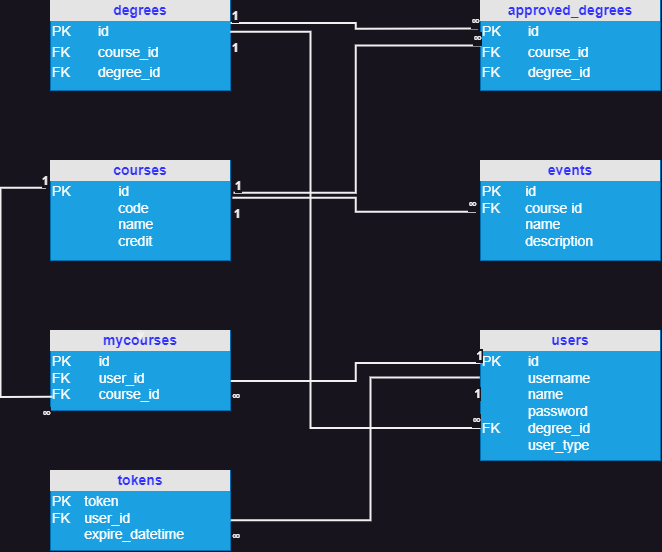

The diagram above was exported from draw.io. Its source (the exported page's mxGraphModel, read from the mxfile embedded in the PNG):
<mxGraphModel dx="3200" dy="1497" grid="1" gridSize="10" guides="1" tooltips="1" connect="1" arrows="1" fold="1" page="1" pageScale="1" pageWidth="1000" pageHeight="1000" math="0" shadow="0">
  <root>
    <mxCell id="0" />
    <mxCell id="1" parent="0" />
    <mxCell id="R4pQ3y30LR2KhfP-ZFfu-1" value="&lt;div style=&quot;text-align: center; box-sizing: border-box; width: 100%; background: rgb(228, 228, 228); padding: 2px; font-size: 14px;&quot;&gt;&lt;font color=&quot;#3333ff&quot;&gt;&lt;b&gt;approved_degrees&lt;/b&gt;&lt;/font&gt;&lt;/div&gt;&lt;table style=&quot;width: 100%; font-size: 14px;&quot; cellpadding=&quot;2&quot; cellspacing=&quot;0&quot;&gt;&lt;tbody&gt;&lt;tr&gt;&lt;td&gt;&lt;font style=&quot;font-size: 14px;&quot;&gt;PK&lt;/font&gt;&lt;/td&gt;&lt;td&gt;&lt;font style=&quot;font-size: 14px;&quot;&gt;id&lt;/font&gt;&lt;/td&gt;&lt;/tr&gt;&lt;tr&gt;&lt;td&gt;&lt;font style=&quot;font-size: 14px;&quot;&gt;FK&lt;/font&gt;&lt;/td&gt;&lt;td&gt;&lt;font style=&quot;font-size: 14px;&quot;&gt;course_id&lt;/font&gt;&lt;/td&gt;&lt;/tr&gt;&lt;tr&gt;&lt;td&gt;&lt;font style=&quot;font-size: 14px;&quot;&gt;FK&lt;/font&gt;&lt;/td&gt;&lt;td&gt;&lt;font style=&quot;font-size: 14px;&quot;&gt;degree_id&lt;/font&gt;&lt;/td&gt;&lt;/tr&gt;&lt;/tbody&gt;&lt;/table&gt;" style="verticalAlign=top;align=left;overflow=fill;html=1;whiteSpace=wrap;fillColor=#1ba1e2;fontColor=#ffffff;strokeColor=#006EAF;" vertex="1" parent="1">
      <mxGeometry x="500" y="140" width="180" height="90" as="geometry" />
    </mxCell>
    <mxCell id="R4pQ3y30LR2KhfP-ZFfu-2" value="&lt;div style=&quot;text-align: center; box-sizing: border-box; width: 100%; background: rgb(228, 228, 228); padding: 2px; font-size: 14px;&quot;&gt;&lt;font color=&quot;#3333ff&quot;&gt;&lt;b&gt;degrees&lt;/b&gt;&lt;/font&gt;&lt;/div&gt;&lt;table style=&quot;width: 100%; font-size: 14px;&quot; cellpadding=&quot;2&quot; cellspacing=&quot;0&quot;&gt;&lt;tbody&gt;&lt;tr&gt;&lt;td&gt;&lt;font style=&quot;font-size: 14px;&quot;&gt;PK&lt;/font&gt;&lt;/td&gt;&lt;td&gt;&lt;font style=&quot;font-size: 14px;&quot;&gt;id&lt;/font&gt;&lt;/td&gt;&lt;/tr&gt;&lt;tr&gt;&lt;td&gt;&lt;font style=&quot;font-size: 14px;&quot;&gt;FK&lt;/font&gt;&lt;/td&gt;&lt;td&gt;&lt;font style=&quot;font-size: 14px;&quot;&gt;course_id&lt;/font&gt;&lt;/td&gt;&lt;/tr&gt;&lt;tr&gt;&lt;td&gt;&lt;font style=&quot;font-size: 14px;&quot;&gt;FK&lt;/font&gt;&lt;/td&gt;&lt;td&gt;&lt;font style=&quot;font-size: 14px;&quot;&gt;degree_id&lt;/font&gt;&lt;/td&gt;&lt;/tr&gt;&lt;/tbody&gt;&lt;/table&gt;" style="verticalAlign=top;align=left;overflow=fill;html=1;whiteSpace=wrap;fillColor=#1ba1e2;fontColor=#ffffff;strokeColor=#006EAF;" vertex="1" parent="1">
      <mxGeometry x="70" y="140" width="180" height="90" as="geometry" />
    </mxCell>
    <mxCell id="R4pQ3y30LR2KhfP-ZFfu-3" value="" style="endArrow=none;html=1;edgeStyle=orthogonalEdgeStyle;rounded=0;exitX=1;exitY=0.25;exitDx=0;exitDy=0;entryX=-0.014;entryY=0.311;entryDx=0;entryDy=0;entryPerimeter=0;strokeWidth=2;" edge="1" parent="1" source="R4pQ3y30LR2KhfP-ZFfu-2" target="R4pQ3y30LR2KhfP-ZFfu-1">
      <mxGeometry relative="1" as="geometry">
        <mxPoint x="260" y="170" as="sourcePoint" />
        <mxPoint x="420" y="170" as="targetPoint" />
      </mxGeometry>
    </mxCell>
    <mxCell id="R4pQ3y30LR2KhfP-ZFfu-4" value="&lt;font style=&quot;font-size: 12px;&quot;&gt;&lt;b&gt;1&lt;/b&gt;&lt;/font&gt;" style="edgeLabel;resizable=0;html=1;align=left;verticalAlign=bottom;" connectable="0" vertex="1" parent="R4pQ3y30LR2KhfP-ZFfu-3">
      <mxGeometry x="-1" relative="1" as="geometry" />
    </mxCell>
    <mxCell id="R4pQ3y30LR2KhfP-ZFfu-5" value="&lt;b style=&quot;font-size: 12px;&quot;&gt;∞&lt;/b&gt;" style="edgeLabel;resizable=0;html=1;align=right;verticalAlign=bottom;" connectable="0" vertex="1" parent="R4pQ3y30LR2KhfP-ZFfu-3">
      <mxGeometry x="1" relative="1" as="geometry" />
    </mxCell>
    <mxCell id="R4pQ3y30LR2KhfP-ZFfu-6" value="&lt;div style=&quot;text-align: center; box-sizing: border-box; width: 100%; background: rgb(228, 228, 228); padding: 2px; font-size: 14px;&quot;&gt;&lt;font color=&quot;#3333ff&quot;&gt;&lt;b&gt;courses&lt;/b&gt;&lt;/font&gt;&lt;/div&gt;&lt;table style=&quot;width: 100%; font-size: 14px;&quot; cellpadding=&quot;2&quot; cellspacing=&quot;0&quot;&gt;&lt;tbody&gt;&lt;tr&gt;&lt;td&gt;&lt;font style=&quot;font-size: 14px;&quot;&gt;PK&lt;br&gt;&lt;br&gt;&lt;br&gt;&lt;br&gt;&lt;/font&gt;&lt;/td&gt;&lt;td&gt;&lt;font style=&quot;font-size: 14px;&quot;&gt;id&lt;br&gt;code&lt;br&gt;name&lt;br&gt;credit&lt;br&gt;&lt;/font&gt;&lt;/td&gt;&lt;/tr&gt;&lt;/tbody&gt;&lt;/table&gt;" style="verticalAlign=top;align=left;overflow=fill;html=1;whiteSpace=wrap;fillColor=#1ba1e2;fontColor=#ffffff;strokeColor=#006EAF;movable=1;resizable=1;rotatable=1;deletable=1;editable=1;locked=0;connectable=1;" vertex="1" parent="1">
      <mxGeometry x="70" y="300" width="180" height="100" as="geometry" />
    </mxCell>
    <mxCell id="R4pQ3y30LR2KhfP-ZFfu-10" value="&lt;div style=&quot;text-align: center; box-sizing: border-box; width: 100%; background: rgb(228, 228, 228); padding: 2px; font-size: 14px;&quot;&gt;&lt;font color=&quot;#3333ff&quot;&gt;&lt;b&gt;events&lt;/b&gt;&lt;/font&gt;&lt;/div&gt;&lt;table style=&quot;width: 100%; font-size: 14px;&quot; cellpadding=&quot;2&quot; cellspacing=&quot;0&quot;&gt;&lt;tbody&gt;&lt;tr&gt;&lt;td&gt;&lt;font style=&quot;font-size: 14px;&quot;&gt;PK&lt;br&gt;FK&lt;br&gt;&lt;br&gt;&lt;br&gt;&lt;/font&gt;&lt;/td&gt;&lt;td&gt;&lt;font style=&quot;font-size: 14px;&quot;&gt;id&lt;br&gt;course id&lt;br&gt;name&lt;br&gt;description&lt;/font&gt;&lt;/td&gt;&lt;/tr&gt;&lt;/tbody&gt;&lt;/table&gt;" style="verticalAlign=top;align=left;overflow=fill;html=1;whiteSpace=wrap;fillColor=#1ba1e2;fontColor=#ffffff;strokeColor=#006EAF;movable=1;resizable=1;rotatable=1;deletable=1;editable=1;locked=0;connectable=1;" vertex="1" parent="1">
      <mxGeometry x="500" y="300" width="180" height="100" as="geometry" />
    </mxCell>
    <mxCell id="R4pQ3y30LR2KhfP-ZFfu-11" value="" style="endArrow=none;html=1;edgeStyle=orthogonalEdgeStyle;rounded=0;strokeWidth=2;exitX=1.011;exitY=0.372;exitDx=0;exitDy=0;entryX=-0.026;entryY=0.513;entryDx=0;entryDy=0;entryPerimeter=0;exitPerimeter=0;" edge="1" parent="1" source="R4pQ3y30LR2KhfP-ZFfu-6" target="R4pQ3y30LR2KhfP-ZFfu-10">
      <mxGeometry relative="1" as="geometry">
        <mxPoint x="260" y="330" as="sourcePoint" />
        <mxPoint x="430" y="330" as="targetPoint" />
      </mxGeometry>
    </mxCell>
    <mxCell id="R4pQ3y30LR2KhfP-ZFfu-12" value="&lt;font style=&quot;font-size: 12px;&quot;&gt;&lt;b&gt;1&lt;/b&gt;&lt;/font&gt;" style="edgeLabel;resizable=0;html=1;align=left;verticalAlign=bottom;" connectable="0" vertex="1" parent="R4pQ3y30LR2KhfP-ZFfu-11">
      <mxGeometry x="-1" relative="1" as="geometry">
        <mxPoint y="23" as="offset" />
      </mxGeometry>
    </mxCell>
    <mxCell id="R4pQ3y30LR2KhfP-ZFfu-13" value="&lt;font style=&quot;font-size: 12px;&quot;&gt;&lt;b&gt;∞&lt;/b&gt;&lt;/font&gt;" style="edgeLabel;resizable=0;html=1;align=right;verticalAlign=bottom;" connectable="0" vertex="1" parent="R4pQ3y30LR2KhfP-ZFfu-11">
      <mxGeometry x="1" relative="1" as="geometry" />
    </mxCell>
    <mxCell id="R4pQ3y30LR2KhfP-ZFfu-14" value="&lt;div style=&quot;text-align: center; box-sizing: border-box; width: 100%; background: rgb(228, 228, 228); padding: 2px; font-size: 14px;&quot;&gt;&lt;font color=&quot;#3333ff&quot;&gt;&lt;b&gt;mycourses&lt;/b&gt;&lt;/font&gt;&lt;/div&gt;&lt;table style=&quot;width: 100%; font-size: 14px;&quot; cellpadding=&quot;2&quot; cellspacing=&quot;0&quot;&gt;&lt;tbody&gt;&lt;tr&gt;&lt;td&gt;&lt;font style=&quot;font-size: 14px;&quot;&gt;PK&lt;br&gt;FK&lt;br&gt;FK&lt;/font&gt;&lt;/td&gt;&lt;td&gt;&lt;font style=&quot;font-size: 14px;&quot;&gt;id&lt;br&gt;user_id&lt;br&gt;course_id&lt;br&gt;&lt;/font&gt;&lt;/td&gt;&lt;/tr&gt;&lt;/tbody&gt;&lt;/table&gt;" style="verticalAlign=top;align=left;overflow=fill;html=1;whiteSpace=wrap;fillColor=#1ba1e2;fontColor=#ffffff;strokeColor=#006EAF;movable=1;resizable=1;rotatable=1;deletable=1;editable=1;locked=0;connectable=1;" vertex="1" parent="1">
      <mxGeometry x="70" y="470" width="180" height="80" as="geometry" />
    </mxCell>
    <mxCell id="R4pQ3y30LR2KhfP-ZFfu-15" value="" style="endArrow=none;html=1;edgeStyle=orthogonalEdgeStyle;rounded=0;exitX=-0.026;exitY=0.272;exitDx=0;exitDy=0;exitPerimeter=0;strokeWidth=2;entryX=0.011;entryY=0.829;entryDx=0;entryDy=0;entryPerimeter=0;" edge="1" parent="1" source="R4pQ3y30LR2KhfP-ZFfu-6" target="R4pQ3y30LR2KhfP-ZFfu-14">
      <mxGeometry relative="1" as="geometry">
        <mxPoint x="20" y="331" as="sourcePoint" />
        <mxPoint x="20" y="540" as="targetPoint" />
        <Array as="points">
          <mxPoint x="20" y="327" />
          <mxPoint x="20" y="536" />
        </Array>
      </mxGeometry>
    </mxCell>
    <mxCell id="R4pQ3y30LR2KhfP-ZFfu-16" value="&lt;font style=&quot;font-size: 12px;&quot;&gt;&lt;b&gt;1&lt;/b&gt;&lt;/font&gt;" style="edgeLabel;resizable=0;html=1;align=left;verticalAlign=bottom;" connectable="0" vertex="1" parent="R4pQ3y30LR2KhfP-ZFfu-15">
      <mxGeometry x="-1" relative="1" as="geometry">
        <mxPoint x="-5" as="offset" />
      </mxGeometry>
    </mxCell>
    <mxCell id="R4pQ3y30LR2KhfP-ZFfu-17" value="&lt;b style=&quot;font-size: 12px;&quot;&gt;∞&lt;/b&gt;" style="edgeLabel;resizable=0;html=1;align=right;verticalAlign=bottom;" connectable="0" vertex="1" parent="R4pQ3y30LR2KhfP-ZFfu-15">
      <mxGeometry x="1" relative="1" as="geometry">
        <mxPoint x="-2" y="24" as="offset" />
      </mxGeometry>
    </mxCell>
    <mxCell id="R4pQ3y30LR2KhfP-ZFfu-18" value="" style="endArrow=none;html=1;edgeStyle=orthogonalEdgeStyle;rounded=0;strokeWidth=2;exitX=1.016;exitY=0.322;exitDx=0;exitDy=0;exitPerimeter=0;entryX=0;entryY=0.5;entryDx=0;entryDy=0;" edge="1" parent="1" source="R4pQ3y30LR2KhfP-ZFfu-6" target="R4pQ3y30LR2KhfP-ZFfu-1">
      <mxGeometry relative="1" as="geometry">
        <mxPoint x="260" y="320" as="sourcePoint" />
        <mxPoint x="358" y="190" as="targetPoint" />
      </mxGeometry>
    </mxCell>
    <mxCell id="R4pQ3y30LR2KhfP-ZFfu-19" value="&lt;font style=&quot;font-size: 12px;&quot;&gt;&lt;b&gt;1&lt;/b&gt;&lt;/font&gt;" style="edgeLabel;resizable=0;html=1;align=left;verticalAlign=bottom;" connectable="0" vertex="1" parent="R4pQ3y30LR2KhfP-ZFfu-18">
      <mxGeometry x="-1" relative="1" as="geometry" />
    </mxCell>
    <mxCell id="R4pQ3y30LR2KhfP-ZFfu-20" value="&lt;font style=&quot;font-size: 12px;&quot;&gt;&lt;b&gt;∞&lt;/b&gt;&lt;/font&gt;" style="edgeLabel;resizable=0;html=1;align=right;verticalAlign=bottom;" connectable="0" vertex="1" parent="R4pQ3y30LR2KhfP-ZFfu-18">
      <mxGeometry x="1" relative="1" as="geometry" />
    </mxCell>
    <mxCell id="R4pQ3y30LR2KhfP-ZFfu-21" value="&lt;div style=&quot;text-align: center; box-sizing: border-box; width: 100%; background: rgb(228, 228, 228); padding: 2px; font-size: 14px;&quot;&gt;&lt;font color=&quot;#3333ff&quot;&gt;&lt;b&gt;users&lt;/b&gt;&lt;/font&gt;&lt;/div&gt;&lt;table style=&quot;width: 100%; font-size: 14px;&quot; cellpadding=&quot;2&quot; cellspacing=&quot;0&quot;&gt;&lt;tbody&gt;&lt;tr&gt;&lt;td&gt;&lt;font style=&quot;font-size: 14px;&quot;&gt;PK&lt;br&gt;&lt;br&gt;&lt;br&gt;&lt;br&gt;FK&lt;br&gt;&lt;br&gt;&lt;/font&gt;&lt;/td&gt;&lt;td&gt;&lt;font style=&quot;font-size: 14px;&quot;&gt;id&lt;br&gt;username&lt;br&gt;name&lt;br&gt;password&lt;br&gt;degree_id&lt;br&gt;user_type&lt;/font&gt;&lt;/td&gt;&lt;/tr&gt;&lt;/tbody&gt;&lt;/table&gt;" style="verticalAlign=top;align=left;overflow=fill;html=1;whiteSpace=wrap;fillColor=#1ba1e2;fontColor=#ffffff;strokeColor=#006EAF;movable=1;resizable=1;rotatable=1;deletable=1;editable=1;locked=0;connectable=1;" vertex="1" parent="1">
      <mxGeometry x="500" y="470" width="180" height="130" as="geometry" />
    </mxCell>
    <mxCell id="R4pQ3y30LR2KhfP-ZFfu-22" value="" style="endArrow=none;html=1;edgeStyle=orthogonalEdgeStyle;rounded=0;strokeWidth=2;exitX=1.002;exitY=0.631;exitDx=0;exitDy=0;exitPerimeter=0;entryX=0;entryY=0.25;entryDx=0;entryDy=0;" edge="1" parent="1" source="R4pQ3y30LR2KhfP-ZFfu-14" target="R4pQ3y30LR2KhfP-ZFfu-21">
      <mxGeometry relative="1" as="geometry">
        <mxPoint x="270" y="520" as="sourcePoint" />
        <mxPoint x="473" y="521" as="targetPoint" />
      </mxGeometry>
    </mxCell>
    <mxCell id="R4pQ3y30LR2KhfP-ZFfu-23" value="&lt;font style=&quot;font-size: 12px;&quot;&gt;&lt;b&gt;∞&lt;/b&gt;&lt;/font&gt;" style="edgeLabel;resizable=0;html=1;align=left;verticalAlign=bottom;" connectable="0" vertex="1" parent="R4pQ3y30LR2KhfP-ZFfu-22">
      <mxGeometry x="-1" relative="1" as="geometry">
        <mxPoint y="23" as="offset" />
      </mxGeometry>
    </mxCell>
    <mxCell id="R4pQ3y30LR2KhfP-ZFfu-24" value="&lt;font style=&quot;font-size: 12px;&quot;&gt;&lt;b&gt;1&lt;/b&gt;&lt;/font&gt;" style="edgeLabel;resizable=0;html=1;align=right;verticalAlign=bottom;" connectable="0" vertex="1" parent="R4pQ3y30LR2KhfP-ZFfu-22">
      <mxGeometry x="1" relative="1" as="geometry" />
    </mxCell>
    <mxCell id="R4pQ3y30LR2KhfP-ZFfu-25" value="" style="endArrow=none;html=1;edgeStyle=orthogonalEdgeStyle;rounded=0;strokeWidth=2;entryX=0;entryY=0.75;entryDx=0;entryDy=0;exitX=0.998;exitY=0.347;exitDx=0;exitDy=0;exitPerimeter=0;" edge="1" parent="1" source="R4pQ3y30LR2KhfP-ZFfu-2" target="R4pQ3y30LR2KhfP-ZFfu-21">
      <mxGeometry relative="1" as="geometry">
        <mxPoint x="260" y="175" as="sourcePoint" />
        <mxPoint x="473" y="570" as="targetPoint" />
        <Array as="points">
          <mxPoint x="330" y="171" />
          <mxPoint x="330" y="568" />
        </Array>
      </mxGeometry>
    </mxCell>
    <mxCell id="R4pQ3y30LR2KhfP-ZFfu-26" value="&lt;font style=&quot;font-size: 12px;&quot;&gt;&lt;b&gt;1&lt;/b&gt;&lt;/font&gt;" style="edgeLabel;resizable=0;html=1;align=left;verticalAlign=bottom;" connectable="0" vertex="1" parent="R4pQ3y30LR2KhfP-ZFfu-25">
      <mxGeometry x="-1" relative="1" as="geometry">
        <mxPoint y="23" as="offset" />
      </mxGeometry>
    </mxCell>
    <mxCell id="R4pQ3y30LR2KhfP-ZFfu-27" value="&lt;font style=&quot;font-size: 12px;&quot;&gt;&lt;b&gt;∞&lt;/b&gt;&lt;/font&gt;" style="edgeLabel;resizable=0;html=1;align=right;verticalAlign=bottom;" connectable="0" vertex="1" parent="R4pQ3y30LR2KhfP-ZFfu-25">
      <mxGeometry x="1" relative="1" as="geometry" />
    </mxCell>
    <mxCell id="R4pQ3y30LR2KhfP-ZFfu-28" style="edgeStyle=orthogonalEdgeStyle;rounded=0;orthogonalLoop=1;jettySize=auto;html=1;exitX=0.5;exitY=0;exitDx=0;exitDy=0;entryX=0.502;entryY=0.125;entryDx=0;entryDy=0;entryPerimeter=0;" edge="1" parent="1" source="R4pQ3y30LR2KhfP-ZFfu-14" target="R4pQ3y30LR2KhfP-ZFfu-14">
      <mxGeometry relative="1" as="geometry" />
    </mxCell>
    <mxCell id="R4pQ3y30LR2KhfP-ZFfu-29" value="&lt;div style=&quot;text-align: center; box-sizing: border-box; width: 100%; background: rgb(228, 228, 228); padding: 2px; font-size: 14px;&quot;&gt;&lt;font color=&quot;#3333ff&quot;&gt;&lt;b&gt;tokens&lt;/b&gt;&lt;/font&gt;&lt;/div&gt;&lt;table style=&quot;width: 100%; font-size: 14px;&quot; cellpadding=&quot;2&quot; cellspacing=&quot;0&quot;&gt;&lt;tbody&gt;&lt;tr&gt;&lt;td&gt;&lt;font style=&quot;font-size: 14px;&quot;&gt;PK&lt;br&gt;FK&lt;br&gt;&lt;br&gt;&lt;/font&gt;&lt;/td&gt;&lt;td&gt;&lt;font style=&quot;font-size: 14px;&quot;&gt;token&lt;br&gt;user_id&lt;br&gt;expire_datetime&lt;/font&gt;&lt;/td&gt;&lt;/tr&gt;&lt;/tbody&gt;&lt;/table&gt;" style="verticalAlign=top;align=left;overflow=fill;html=1;whiteSpace=wrap;fillColor=#1ba1e2;fontColor=#ffffff;strokeColor=#006EAF;movable=1;resizable=1;rotatable=1;deletable=1;editable=1;locked=0;connectable=1;" vertex="1" parent="1">
      <mxGeometry x="70" y="610" width="180" height="80" as="geometry" />
    </mxCell>
    <mxCell id="R4pQ3y30LR2KhfP-ZFfu-30" value="" style="endArrow=none;html=1;edgeStyle=orthogonalEdgeStyle;rounded=0;strokeWidth=2;entryX=-0.004;entryY=0.362;entryDx=0;entryDy=0;entryPerimeter=0;exitX=1.001;exitY=0.623;exitDx=0;exitDy=0;exitPerimeter=0;" edge="1" parent="1" source="R4pQ3y30LR2KhfP-ZFfu-29" target="R4pQ3y30LR2KhfP-ZFfu-21">
      <mxGeometry relative="1" as="geometry">
        <mxPoint x="254.49" y="656" as="sourcePoint" />
        <mxPoint x="499.49" y="640" as="targetPoint" />
        <Array as="points">
          <mxPoint x="390" y="660" />
          <mxPoint x="390" y="517" />
        </Array>
      </mxGeometry>
    </mxCell>
    <mxCell id="R4pQ3y30LR2KhfP-ZFfu-31" value="&lt;font style=&quot;font-size: 12px;&quot;&gt;&lt;b&gt;∞&lt;/b&gt;&lt;/font&gt;" style="edgeLabel;resizable=0;html=1;align=left;verticalAlign=bottom;" connectable="0" vertex="1" parent="R4pQ3y30LR2KhfP-ZFfu-30">
      <mxGeometry x="-1" relative="1" as="geometry">
        <mxPoint y="23" as="offset" />
      </mxGeometry>
    </mxCell>
    <mxCell id="R4pQ3y30LR2KhfP-ZFfu-32" value="&lt;font style=&quot;font-size: 12px;&quot;&gt;&lt;b&gt;1&lt;/b&gt;&lt;/font&gt;" style="edgeLabel;resizable=0;html=1;align=right;verticalAlign=bottom;" connectable="0" vertex="1" parent="R4pQ3y30LR2KhfP-ZFfu-30">
      <mxGeometry x="1" relative="1" as="geometry">
        <mxPoint y="23" as="offset" />
      </mxGeometry>
    </mxCell>
  </root>
</mxGraphModel>